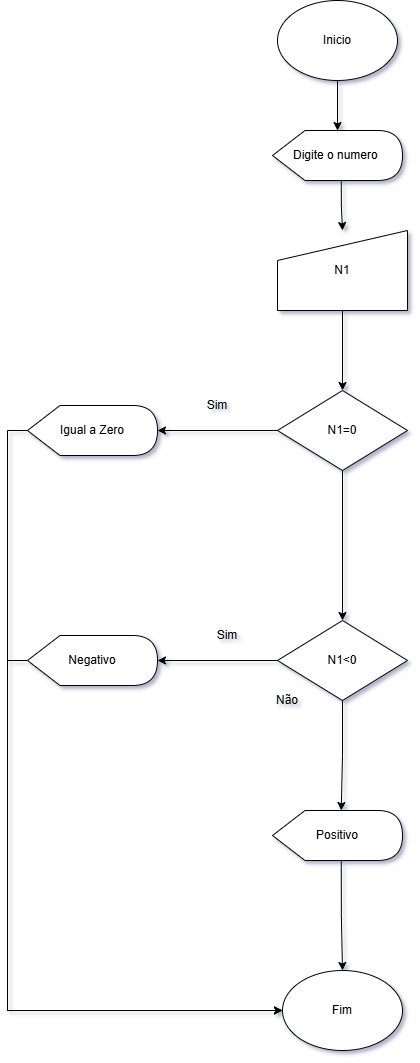

The diagram above was exported from draw.io. Its source (the exported page's mxGraphModel, read from the mxfile embedded in the PNG):
<mxGraphModel dx="1833" dy="803" grid="1" gridSize="10" guides="1" tooltips="1" connect="1" arrows="1" fold="1" page="1" pageScale="1" pageWidth="827" pageHeight="1169" math="0" shadow="0">
  <root>
    <mxCell id="0" />
    <mxCell id="1" parent="0" />
    <mxCell id="XFZrEBwqAOb4GcPLn7xm-5" style="edgeStyle=orthogonalEdgeStyle;rounded=0;orthogonalLoop=1;jettySize=auto;html=1;exitX=0.5;exitY=1;exitDx=0;exitDy=0;" parent="1" source="XFZrEBwqAOb4GcPLn7xm-1" target="XFZrEBwqAOb4GcPLn7xm-2" edge="1">
      <mxGeometry relative="1" as="geometry" />
    </mxCell>
    <mxCell id="XFZrEBwqAOb4GcPLn7xm-1" value="Inicio" style="ellipse;whiteSpace=wrap;html=1;" parent="1" vertex="1">
      <mxGeometry x="340" y="40" width="120" height="80" as="geometry" />
    </mxCell>
    <mxCell id="XFZrEBwqAOb4GcPLn7xm-12" style="edgeStyle=orthogonalEdgeStyle;rounded=0;orthogonalLoop=1;jettySize=auto;html=1;exitX=0;exitY=0;exitDx=68.75;exitDy=50;exitPerimeter=0;entryX=0.5;entryY=0;entryDx=0;entryDy=0;" parent="1" source="XFZrEBwqAOb4GcPLn7xm-2" target="XFZrEBwqAOb4GcPLn7xm-3" edge="1">
      <mxGeometry relative="1" as="geometry" />
    </mxCell>
    <mxCell id="XFZrEBwqAOb4GcPLn7xm-2" value="Digite o numero&amp;nbsp;" style="shape=display;whiteSpace=wrap;html=1;" parent="1" vertex="1">
      <mxGeometry x="335" y="170" width="130" height="50" as="geometry" />
    </mxCell>
    <mxCell id="XFZrEBwqAOb4GcPLn7xm-7" value="" style="edgeStyle=orthogonalEdgeStyle;rounded=0;orthogonalLoop=1;jettySize=auto;html=1;" parent="1" source="XFZrEBwqAOb4GcPLn7xm-3" target="XFZrEBwqAOb4GcPLn7xm-6" edge="1">
      <mxGeometry relative="1" as="geometry" />
    </mxCell>
    <mxCell id="XFZrEBwqAOb4GcPLn7xm-3" value="N1" style="shape=manualInput;whiteSpace=wrap;html=1;" parent="1" vertex="1">
      <mxGeometry x="340" y="270" width="130" height="80" as="geometry" />
    </mxCell>
    <mxCell id="XFZrEBwqAOb4GcPLn7xm-18" value="" style="edgeStyle=orthogonalEdgeStyle;rounded=0;orthogonalLoop=1;jettySize=auto;html=1;" parent="1" source="XFZrEBwqAOb4GcPLn7xm-6" target="XFZrEBwqAOb4GcPLn7xm-17" edge="1">
      <mxGeometry relative="1" as="geometry" />
    </mxCell>
    <mxCell id="XFZrEBwqAOb4GcPLn7xm-6" value="N1=0" style="rhombus;whiteSpace=wrap;html=1;" parent="1" vertex="1">
      <mxGeometry x="340" y="430" width="130" height="80" as="geometry" />
    </mxCell>
    <mxCell id="jB4nviZjS6xU-YW_VBIH-1" style="edgeStyle=orthogonalEdgeStyle;rounded=0;orthogonalLoop=1;jettySize=auto;html=1;exitX=0;exitY=0.5;exitDx=0;exitDy=0;exitPerimeter=0;entryX=0;entryY=0.5;entryDx=0;entryDy=0;" edge="1" parent="1" source="XFZrEBwqAOb4GcPLn7xm-9" target="XFZrEBwqAOb4GcPLn7xm-25">
      <mxGeometry relative="1" as="geometry" />
    </mxCell>
    <mxCell id="XFZrEBwqAOb4GcPLn7xm-9" value="&lt;span style=&quot;color: rgba(0, 0, 0, 0); font-family: monospace; font-size: 0px; text-align: start; text-wrap-mode: nowrap;&quot;&gt;3CmxGraphModel%3E%3Croot%3E%3CmxCell%20id%3D%220%22%2F%3E%3CmxCell%20id%3D%221%22%20parent%3D%220%22%2F%3E%3CmxCell%20id%3D%222%22%20value%3D%22Digite%20o%20numero%26amp%3Bnbsp%3B%22%20style%3D%22shape%3Ddisplay%3BwhiteSpace%3Dwrap%3Bhtml%3D1%3B%22%20vertex%3D%221%22%20parent%3D%221%22%3E%3CmxGeometry%20x%3D%22335%22%20y%3D%22160%22%20width%3D%22130%22%20height%3D%2250%22%20as%3D%22geometry%22%2F%3E%3C%2FmxCell%3E%3C%2Froot%3E%3C%2FmxGraphModel%3E&lt;/span&gt;Igual a Zero" style="shape=display;whiteSpace=wrap;html=1;" parent="1" vertex="1">
      <mxGeometry x="90" y="445" width="130" height="50" as="geometry" />
    </mxCell>
    <mxCell id="XFZrEBwqAOb4GcPLn7xm-10" style="edgeStyle=orthogonalEdgeStyle;rounded=0;orthogonalLoop=1;jettySize=auto;html=1;exitX=0;exitY=0.5;exitDx=0;exitDy=0;entryX=1;entryY=0.5;entryDx=0;entryDy=0;entryPerimeter=0;" parent="1" source="XFZrEBwqAOb4GcPLn7xm-6" target="XFZrEBwqAOb4GcPLn7xm-9" edge="1">
      <mxGeometry relative="1" as="geometry" />
    </mxCell>
    <mxCell id="XFZrEBwqAOb4GcPLn7xm-13" value="Sim" style="text;html=1;align=center;verticalAlign=middle;whiteSpace=wrap;rounded=0;" parent="1" vertex="1">
      <mxGeometry x="250" y="430" width="60" height="30" as="geometry" />
    </mxCell>
    <mxCell id="XFZrEBwqAOb4GcPLn7xm-26" style="edgeStyle=orthogonalEdgeStyle;rounded=0;orthogonalLoop=1;jettySize=auto;html=1;exitX=0;exitY=0.5;exitDx=0;exitDy=0;exitPerimeter=0;entryX=0;entryY=0.5;entryDx=0;entryDy=0;" parent="1" source="XFZrEBwqAOb4GcPLn7xm-14" target="XFZrEBwqAOb4GcPLn7xm-25" edge="1">
      <mxGeometry relative="1" as="geometry" />
    </mxCell>
    <mxCell id="XFZrEBwqAOb4GcPLn7xm-14" value="Negativo&lt;span style=&quot;color: rgba(0, 0, 0, 0); font-family: monospace; font-size: 0px; text-align: start; text-wrap-mode: nowrap;&quot;&gt;%3CmxGraphModel%3E%3Croot%3E%3CmxCell%20id%3D%220%22%2F%3E%3CmxCell%20id%3D%221%22%20parent%3D%220%22%2F%3E%3CmxCell%20id%3D%222%22%20value%3D%22Digite%20o%20numero%26amp%3Bnbsp%3B%22%20style%3D%22shape%3Ddisplay%3BwhiteSpace%3Dwrap%3Bhtml%3D1%3B%22%20vertex%3D%221%22%20parent%3D%221%22%3E%3CmxGeometry%20x%3D%22335%22%20y%3D%22160%22%20width%3D%22130%22%20height%3D%2250%22%20as%3D%22geometry%22%2F%3E%3C%2FmxCell%3E%3C%2Froot%3E%3C%2FmxGraphModel%3E Negativo&lt;/span&gt;" style="shape=display;whiteSpace=wrap;html=1;" parent="1" vertex="1">
      <mxGeometry x="90" y="675" width="130" height="50" as="geometry" />
    </mxCell>
    <mxCell id="XFZrEBwqAOb4GcPLn7xm-17" value="N1&amp;lt;0" style="rhombus;whiteSpace=wrap;html=1;" parent="1" vertex="1">
      <mxGeometry x="340" y="660" width="130" height="80" as="geometry" />
    </mxCell>
    <mxCell id="XFZrEBwqAOb4GcPLn7xm-21" style="edgeStyle=orthogonalEdgeStyle;rounded=0;orthogonalLoop=1;jettySize=auto;html=1;exitX=0;exitY=0.5;exitDx=0;exitDy=0;entryX=1;entryY=0.5;entryDx=0;entryDy=0;entryPerimeter=0;" parent="1" source="XFZrEBwqAOb4GcPLn7xm-17" target="XFZrEBwqAOb4GcPLn7xm-14" edge="1">
      <mxGeometry relative="1" as="geometry" />
    </mxCell>
    <mxCell id="XFZrEBwqAOb4GcPLn7xm-27" style="edgeStyle=orthogonalEdgeStyle;rounded=0;orthogonalLoop=1;jettySize=auto;html=1;exitX=0;exitY=0;exitDx=68.75;exitDy=50;exitPerimeter=0;" parent="1" source="XFZrEBwqAOb4GcPLn7xm-22" target="XFZrEBwqAOb4GcPLn7xm-25" edge="1">
      <mxGeometry relative="1" as="geometry" />
    </mxCell>
    <mxCell id="XFZrEBwqAOb4GcPLn7xm-22" value="Positivo&lt;span style=&quot;color: rgba(0, 0, 0, 0); font-family: monospace; font-size: 0px; text-align: start; text-wrap-mode: nowrap;&quot;&gt;%3CmxGraphModel%3E%3Croot%3E%3CmxCell%20id%3D%220%22%2F%3E%3CmxCell%20id%3D%221%22%20parent%3D%220%22%2F%3E%3CmxCell%20id%3D%222%22%20value%3D%22Digite%20o%20numero%26amp%3Bnbsp%3B%22%20style%3D%22shape%3Ddisplay%3BwhiteSpace%3Dwrap%3Bhtml%3D1%3B%22%20vertex%3D%221%22%20parent%3D%221%22%3E%3CmxGeometry%20x%3D%22335%22%20y%3D%22160%22%20width%3D%22130%22%20height%3D%2250%22%20as%3D%22geometry%22%2F%3E%3C%2FmxCell%3E%3C%2Froot%3E%3C%2FmxGraphModel%3E Negativo&lt;/span&gt;" style="shape=display;whiteSpace=wrap;html=1;" parent="1" vertex="1">
      <mxGeometry x="335" y="850" width="130" height="50" as="geometry" />
    </mxCell>
    <mxCell id="XFZrEBwqAOb4GcPLn7xm-24" style="edgeStyle=orthogonalEdgeStyle;rounded=0;orthogonalLoop=1;jettySize=auto;html=1;exitX=0.5;exitY=1;exitDx=0;exitDy=0;entryX=0;entryY=0;entryDx=68.75;entryDy=0;entryPerimeter=0;" parent="1" source="XFZrEBwqAOb4GcPLn7xm-17" target="XFZrEBwqAOb4GcPLn7xm-22" edge="1">
      <mxGeometry relative="1" as="geometry" />
    </mxCell>
    <mxCell id="XFZrEBwqAOb4GcPLn7xm-25" value="Fim" style="ellipse;whiteSpace=wrap;html=1;" parent="1" vertex="1">
      <mxGeometry x="345" y="1010" width="120" height="80" as="geometry" />
    </mxCell>
    <mxCell id="jB4nviZjS6xU-YW_VBIH-3" value="Não" style="text;html=1;align=center;verticalAlign=middle;whiteSpace=wrap;rounded=0;" vertex="1" parent="1">
      <mxGeometry x="320" y="725" width="60" height="30" as="geometry" />
    </mxCell>
    <mxCell id="jB4nviZjS6xU-YW_VBIH-4" value="Sim" style="text;html=1;align=center;verticalAlign=middle;whiteSpace=wrap;rounded=0;" vertex="1" parent="1">
      <mxGeometry x="260" y="660" width="60" height="30" as="geometry" />
    </mxCell>
  </root>
</mxGraphModel>